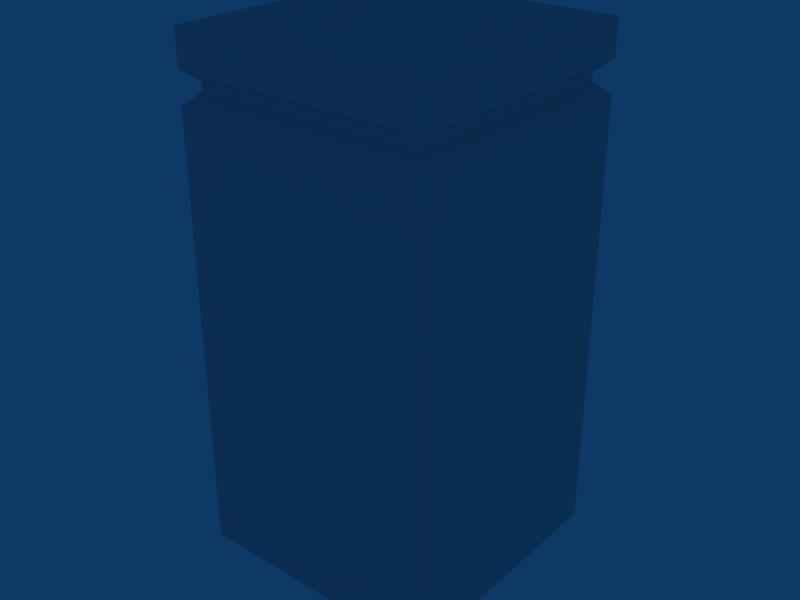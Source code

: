 # Source: p0010.blend  (saved by Blender 2.48.1; exported with 4.5.12 LTS)
import bpy
from mathutils import Matrix  # noqa: F401  (used for matrix-valued properties, if any)

bpy.ops.wm.read_factory_settings(use_empty=True)
scene = bpy.context.scene
scene.name = 'Scene'

# ---- collections
col_collection_1 = bpy.data.collections.new('Collection 1'); scene.collection.children.link(col_collection_1)

# ---- world
world_world = bpy.data.worlds.new('World'); scene.world = world_world
world_world.color = (0.05656, 0.2208, 0.4)
world_world.use_sun_shadow = False
world_world.sun_shadow_jitter_overblur = 0.0
world_world.cycles.sampling_method = 'MANUAL'
world_world.cycles.sample_map_resolution = 256

# ---- meshes
me_cube = bpy.data.meshes.new('Cube')
me_cube.from_pydata([(0.01, 0.01, -1.01), (0.01, -0.01, -1.01), (-0.01, -0.01, -1.01), (-0.01, 0.01, -1.01), (0.01, 0.01, -0.9701), (0.01, -0.01, -0.9701), (-0.01, -0.01, -0.9701), (-0.01, 0.01, -0.9701), (0.01, -0.01, -0.9753), (0.01, 0.01, -0.9753), (-0.01, -0.01, -0.9753), (-0.01, 0.01, -0.9753), (0.01, -0.01, -0.9915), (0.01, -0.01, -0.9729), (0.01, 0.01, -0.9915), (0.01, 0.01, -0.9729), (-0.01, -0.01, -0.9915), (-0.01, -0.01, -0.9729), (-0.01, 0.01, -0.9915), (-0.01, 0.01, -0.9729), (0.009, -0.009, -0.9744), (0.009, -0.009, -0.9737), (0.009, 0.009, -0.9744), (0.009, 0.009, -0.9737), (-0.009, -0.009, -0.9744), (-0.009, -0.009, -0.9737), (-0.009, 0.009, -0.9744), (-0.009, 0.009, -0.9737)], [], [(0, 1, 2, 3), (4, 7, 6, 5), (0, 14, 12, 1), (14, 9, 8, 12), (15, 4, 5, 13), (1, 12, 16, 2), (12, 8, 10, 16), (13, 5, 6, 17), (2, 16, 18, 3), (16, 10, 11, 18), (17, 6, 7, 19), (4, 15, 19, 7), (9, 14, 18, 11), (14, 0, 3, 18), (9, 22, 20, 8), (22, 23, 21, 20), (23, 15, 13, 21), (8, 20, 24, 10), (20, 21, 25, 24), (21, 13, 17, 25), (10, 24, 26, 11), (24, 25, 27, 26), (25, 17, 19, 27), (15, 23, 27, 19), (23, 22, 26, 27), (22, 9, 11, 26)])
_uv = me_cube.uv_layers.new(name='UVTex')
_uv.uv.foreach_set('vector', [0.5, 1.0, 0.5, 0.5, 1.0, 0.5, 1.0, 1.0, 0.5, 1.0, 0.5, 0.5, 1.0, 0.5, 1.0, 1.0, 0.9975, 0.5025, 0.9975, 0.9975, 0.5025, 0.9975, 0.5025, 0.5025, 0.9975, 0.5025, 0.9975, 0.9975, 0.5025, 0.9975, 0.5025, 0.5025, 0.5, 0.9286, 0.5, 1.0, 1.0, 1.0, 1.0, 0.9286, 0.9975, 0.5025, 0.9975, 0.9975, 0.5025, 0.9975, 0.5025, 0.5025, 0.9975, 0.5025, 0.9975, 0.9975, 0.5025, 0.9975, 0.5025, 0.5025, 1.0, 0.9286, 1.0, 1.0, 0.5, 1.0, 0.5, 0.9286, 0.9975, 0.5025, 0.9975, 0.9975, 0.5025, 0.9975, 0.5025, 0.5025, 0.9975, 0.5025, 0.9975, 0.9975, 0.5025, 0.9975, 0.5025, 0.5025, 1.0, 0.9286, 1.0, 1.0, 0.5, 1.0, 0.5, 0.9286, 1.0, 1.0, 1.0, 0.9286, 0.5, 0.9286, 0.5, 1.0, 0.5025, 0.9975, 0.5025, 0.5025, 0.9975, 0.5025, 0.9975, 0.9975, 0.5025, 0.9975, 0.5025, 0.5025, 0.9975, 0.5025, 0.9975, 0.9975, 0.5, 0.8686, 0.525, 0.8896, 0.975, 0.8896, 1.0, 0.8686, 0.02909, 0.4761, 0.02909, 0.4941, 0.4791, 0.4941, 0.4791, 0.4761, 0.525, 0.9076, 0.5, 0.9286, 1.0, 0.9286, 0.975, 0.9076, 1.0, 0.8686, 0.975, 0.8896, 0.525, 0.8896, 0.5, 0.8686, 0.4791, 0.4761, 0.4791, 0.4941, 0.02909, 0.4941, 0.02909, 0.4761, 0.975, 0.9076, 1.0, 0.9286, 0.5, 0.9286, 0.525, 0.9076, 1.0, 0.8686, 0.975, 0.8896, 0.525, 0.8896, 0.5, 0.8686, 0.4791, 0.4761, 0.4791, 0.4941, 0.02909, 0.4941, 0.02909, 0.4761, 0.975, 0.9076, 1.0, 0.9286, 0.5, 0.9286, 0.525, 0.9076, 1.0, 0.9286, 0.975, 0.9076, 0.525, 0.9076, 0.5, 0.9286, 0.4791, 0.4941, 0.4791, 0.4761, 0.02909, 0.4761, 0.02909, 0.4941, 0.975, 0.8896, 1.0, 0.8686, 0.5, 0.8686, 0.525, 0.8896])
me_cube.use_remesh_preserve_volume = False
me_cube.use_remesh_preserve_attributes = False
me_cube.use_mirror_vertex_groups = False
me_cube.update()

# ---- objects
ob_cube = bpy.data.objects.new('Cube', me_cube)

# ---- transforms, parenting, visibility, modifiers, constraints
ob_cube.location = (0.0, 0.0, 101.0)
ob_cube.scale = (100.0, 100.0, 100.0)
ob_cube.lock_rotations_4d = False
ob_cube.empty_display_type = 'ARROWS'
ob_cube.lineart.crease_threshold = 0.0

# ---- collection membership
col_collection_1.objects.link(ob_cube)

# ---- scene / render settings (as saved in the file)
scene.frame_start = 1; scene.frame_end = 250; scene.frame_set(1)
scene.render.engine = 'BLENDER_EEVEE_NEXT'
scene.render.image_settings.file_format = 'JPEG'
scene.render.image_settings.color_mode = 'RGB'
scene.render.image_settings.compression = 90
scene.render.resolution_x = 800
scene.render.resolution_y = 600
scene.render.pixel_aspect_x = 100.0
scene.render.pixel_aspect_y = 100.0
scene.render.fps = 25
scene.render.dither_intensity = 0.0
scene.render.use_compositing = False
scene.render.use_sequencer = False
scene.render.bake_margin = 2
scene.render.bake_bias = 0.0
scene.render.use_stamp_time = False
scene.render.use_stamp_date = False
scene.render.use_stamp_frame = False
scene.render.use_stamp_camera = False
scene.render.use_stamp_scene = False
scene.render.use_stamp_filename = False
scene.render.use_stamp_render_time = False
scene.render.stamp_font_size = 0
scene.cycles.use_denoising = False
scene.cycles.samples = 10
scene.cycles.sampling_pattern = 'TABULATED_SOBOL'
scene.cycles.light_sampling_threshold = 0.0
scene.cycles.use_adaptive_sampling = False
scene.cycles.use_light_tree = False
scene.cycles.blur_glossy = 0.0
scene.cycles.volume_bounces = 1
scene.cycles.pixel_filter_type = 'GAUSSIAN'
scene.cycles.sample_clamp_indirect = 0.0
scene.view_settings.view_transform = 'Raw'
bpy.context.view_layer.update()

# ---- added for rendering (the .blend has no active camera): camera
cam_auto = bpy.data.cameras.new('AutoCamera')
cam_auto.lens = 50.0
cam_auto.sensor_width = 36.0
cam_auto.clip_end = 1000.0
ob_auto_camera = bpy.data.objects.new('AutoCamera', cam_auto)
scene.collection.objects.link(ob_auto_camera)
ob_auto_camera.location = (4.52467, -5.4296, 5.61974)
ob_auto_camera.rotation_euler = (1.09748, -7.21219e-08, 0.694738)
scene.camera = ob_auto_camera
bpy.context.view_layer.update()
